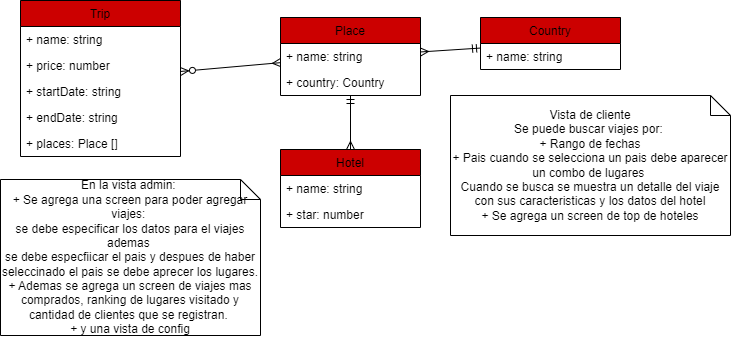

The diagram above was exported from draw.io. Its source (the exported page's mxGraphModel, read from the mxfile embedded in the PNG):
<mxGraphModel dx="908" dy="331" grid="1" gridSize="10" guides="1" tooltips="1" connect="1" arrows="1" fold="1" page="1" pageScale="1" pageWidth="827" pageHeight="1169" math="0" shadow="0">
  <root>
    <mxCell id="0" />
    <mxCell id="1" parent="0" />
    <mxCell id="6" value="Trip" style="swimlane;fontStyle=0;childLayout=stackLayout;horizontal=1;startSize=26;fillColor=#CC0000;horizontalStack=0;resizeParent=1;resizeParentMax=0;resizeLast=0;collapsible=1;marginBottom=0;" parent="1" vertex="1">
      <mxGeometry x="30" y="11" width="160" height="156" as="geometry" />
    </mxCell>
    <mxCell id="50" value="+ name: string" style="text;strokeColor=none;fillColor=none;align=left;verticalAlign=top;spacingLeft=4;spacingRight=4;overflow=hidden;rotatable=0;points=[[0,0.5],[1,0.5]];portConstraint=eastwest;" parent="6" vertex="1">
      <mxGeometry y="26" width="160" height="26" as="geometry" />
    </mxCell>
    <mxCell id="9" value="+ price: number" style="text;strokeColor=none;fillColor=none;align=left;verticalAlign=top;spacingLeft=4;spacingRight=4;overflow=hidden;rotatable=0;points=[[0,0.5],[1,0.5]];portConstraint=eastwest;" parent="6" vertex="1">
      <mxGeometry y="52" width="160" height="26" as="geometry" />
    </mxCell>
    <mxCell id="35" value="+ startDate: string&#10;" style="text;strokeColor=none;fillColor=none;align=left;verticalAlign=top;spacingLeft=4;spacingRight=4;overflow=hidden;rotatable=0;points=[[0,0.5],[1,0.5]];portConstraint=eastwest;" parent="6" vertex="1">
      <mxGeometry y="78" width="160" height="26" as="geometry" />
    </mxCell>
    <mxCell id="36" value="+ endDate: string&#10;" style="text;strokeColor=none;fillColor=none;align=left;verticalAlign=top;spacingLeft=4;spacingRight=4;overflow=hidden;rotatable=0;points=[[0,0.5],[1,0.5]];portConstraint=eastwest;" parent="6" vertex="1">
      <mxGeometry y="104" width="160" height="26" as="geometry" />
    </mxCell>
    <mxCell id="53" value="+ places: Place []" style="text;strokeColor=none;fillColor=none;align=left;verticalAlign=top;spacingLeft=4;spacingRight=4;overflow=hidden;rotatable=0;points=[[0,0.5],[1,0.5]];portConstraint=eastwest;" parent="6" vertex="1">
      <mxGeometry y="130" width="160" height="26" as="geometry" />
    </mxCell>
    <mxCell id="10" value="Place" style="swimlane;fontStyle=0;childLayout=stackLayout;horizontal=1;startSize=26;fillColor=#CC0000;horizontalStack=0;resizeParent=1;resizeParentMax=0;resizeLast=0;collapsible=1;marginBottom=0;" parent="1" vertex="1">
      <mxGeometry x="290" y="28" width="140" height="78" as="geometry" />
    </mxCell>
    <mxCell id="11" value="+ name: string" style="text;strokeColor=none;fillColor=none;align=left;verticalAlign=top;spacingLeft=4;spacingRight=4;overflow=hidden;rotatable=0;points=[[0,0.5],[1,0.5]];portConstraint=eastwest;" parent="10" vertex="1">
      <mxGeometry y="26" width="140" height="26" as="geometry" />
    </mxCell>
    <mxCell id="68" value="+ country: Country&#10;" style="text;strokeColor=none;fillColor=none;align=left;verticalAlign=top;spacingLeft=4;spacingRight=4;overflow=hidden;rotatable=0;points=[[0,0.5],[1,0.5]];portConstraint=eastwest;" parent="10" vertex="1">
      <mxGeometry y="52" width="140" height="26" as="geometry" />
    </mxCell>
    <mxCell id="26" value="Hotel" style="swimlane;fontStyle=0;childLayout=stackLayout;horizontal=1;startSize=26;fillColor=#CC0000;horizontalStack=0;resizeParent=1;resizeParentMax=0;resizeLast=0;collapsible=1;marginBottom=0;" parent="1" vertex="1">
      <mxGeometry x="290" y="160" width="140" height="78" as="geometry" />
    </mxCell>
    <mxCell id="27" value="+ name: string" style="text;strokeColor=none;fillColor=none;align=left;verticalAlign=top;spacingLeft=4;spacingRight=4;overflow=hidden;rotatable=0;points=[[0,0.5],[1,0.5]];portConstraint=eastwest;" parent="26" vertex="1">
      <mxGeometry y="26" width="140" height="26" as="geometry" />
    </mxCell>
    <mxCell id="28" value="+ star: number" style="text;strokeColor=none;fillColor=none;align=left;verticalAlign=top;spacingLeft=4;spacingRight=4;overflow=hidden;rotatable=0;points=[[0,0.5],[1,0.5]];portConstraint=eastwest;" parent="26" vertex="1">
      <mxGeometry y="52" width="140" height="26" as="geometry" />
    </mxCell>
    <mxCell id="37" value="Country" style="swimlane;fontStyle=0;childLayout=stackLayout;horizontal=1;startSize=26;fillColor=#CC0000;horizontalStack=0;resizeParent=1;resizeParentMax=0;resizeLast=0;collapsible=1;marginBottom=0;" parent="1" vertex="1">
      <mxGeometry x="490" y="28" width="140" height="52" as="geometry" />
    </mxCell>
    <mxCell id="38" value="+ name: string" style="text;strokeColor=none;fillColor=none;align=left;verticalAlign=top;spacingLeft=4;spacingRight=4;overflow=hidden;rotatable=0;points=[[0,0.5],[1,0.5]];portConstraint=eastwest;" parent="37" vertex="1">
      <mxGeometry y="26" width="140" height="26" as="geometry" />
    </mxCell>
    <mxCell id="55" style="edgeStyle=none;html=1;endArrow=ERmany;endFill=0;startArrow=ERzeroToMany;startFill=0;" parent="1" source="6" target="10" edge="1">
      <mxGeometry relative="1" as="geometry">
        <mxPoint x="210" y="185.30769230769232" as="sourcePoint" />
        <mxPoint x="320" y="224.23076923076923" as="targetPoint" />
      </mxGeometry>
    </mxCell>
    <mxCell id="56" style="edgeStyle=none;html=1;endArrow=ERmany;endFill=0;startArrow=ERmandOne;startFill=0;" parent="1" source="37" target="10" edge="1">
      <mxGeometry relative="1" as="geometry">
        <mxPoint x="220" y="195.30769230769232" as="sourcePoint" />
        <mxPoint x="330" y="234.23076923076923" as="targetPoint" />
      </mxGeometry>
    </mxCell>
    <mxCell id="66" style="edgeStyle=none;html=1;endArrow=ERmany;endFill=0;startArrow=ERmandOne;startFill=0;" parent="1" source="10" target="26" edge="1">
      <mxGeometry relative="1" as="geometry">
        <mxPoint x="200" y="103.19999999999999" as="sourcePoint" />
        <mxPoint x="300" y="77.19999999999999" as="targetPoint" />
      </mxGeometry>
    </mxCell>
    <mxCell id="71" value="Vista de cliente&lt;br&gt;Se puede buscar viajes por:&amp;nbsp;&lt;br&gt;+ Rango de fechas&lt;br&gt;+ Pais cuando se selecciona un pais debe aparecer un combo de lugares&amp;nbsp;&lt;br&gt;Cuando se busca se muestra un detalle del viaje con sus caracteristicas y los datos del hotel&lt;br&gt;+ Se agrega un screen de top de hoteles" style="shape=note;size=20;whiteSpace=wrap;html=1;" parent="1" vertex="1">
      <mxGeometry x="460" y="106" width="280" height="140" as="geometry" />
    </mxCell>
    <mxCell id="72" value="En la vista admin:&amp;nbsp;&lt;br&gt;+ Se agrega una screen para poder agregar viajes:&amp;nbsp;&lt;br&gt;se debe especificar los datos para el viajes ademas&amp;nbsp;&lt;br&gt;se debe especfiicar el pais y despues de haber seleccinado el pais se debe aprecer los lugares.&lt;br&gt;+ Ademas se agrega un screen de viajes mas comprados, ranking de lugares visitado y cantidad de clientes que se registran.&amp;nbsp;&lt;br&gt;+ y una vista de config" style="shape=note;size=20;whiteSpace=wrap;html=1;" parent="1" vertex="1">
      <mxGeometry x="10" y="190" width="260" height="156" as="geometry" />
    </mxCell>
  </root>
</mxGraphModel>